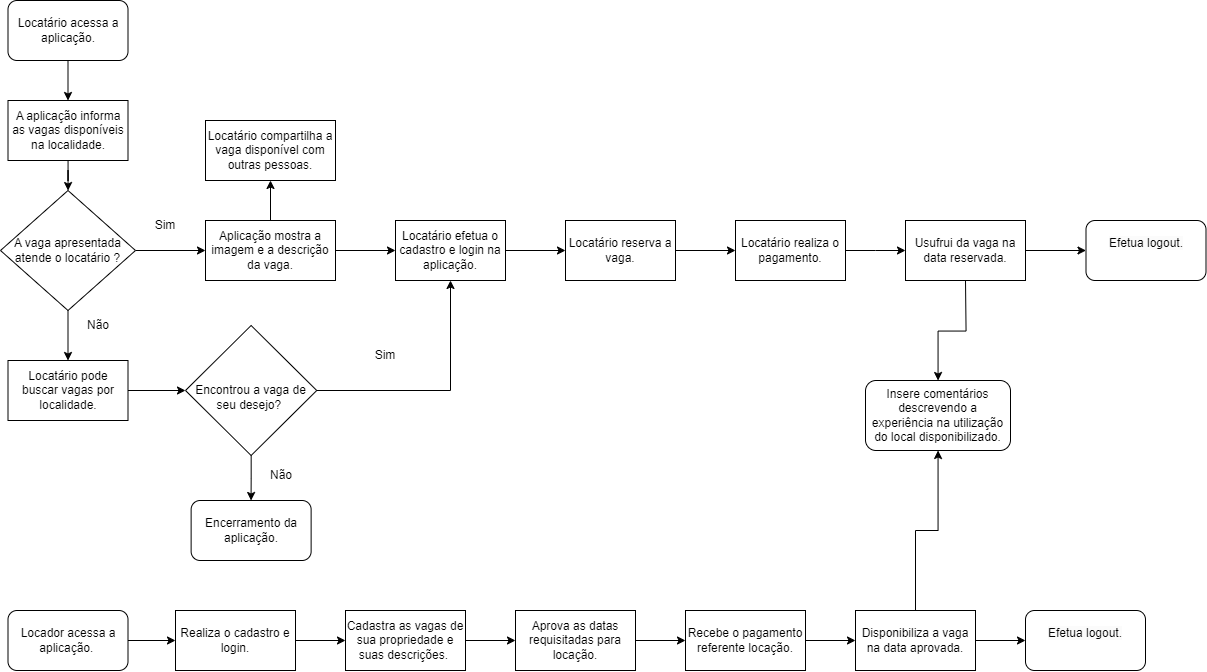

The diagram above was exported from draw.io. Its source (the exported page's mxGraphModel, read from the mxfile embedded in the PNG):
<mxGraphModel dx="1562" dy="716" grid="1" gridSize="10" guides="1" tooltips="1" connect="1" arrows="1" fold="1" page="1" pageScale="1" pageWidth="827" pageHeight="1169" math="0" shadow="0">
  <root>
    <mxCell id="0" />
    <mxCell id="1" parent="0" />
    <mxCell id="6S4Bqdg3jeIh1vKODZik-8" style="edgeStyle=orthogonalEdgeStyle;rounded=0;orthogonalLoop=1;jettySize=auto;html=1;exitX=0.5;exitY=1;exitDx=0;exitDy=0;" edge="1" parent="1">
      <mxGeometry relative="1" as="geometry">
        <mxPoint x="95" y="100" as="sourcePoint" />
        <mxPoint x="95" y="100" as="targetPoint" />
      </mxGeometry>
    </mxCell>
    <mxCell id="6S4Bqdg3jeIh1vKODZik-13" style="edgeStyle=orthogonalEdgeStyle;rounded=0;orthogonalLoop=1;jettySize=auto;html=1;entryX=0.5;entryY=0;entryDx=0;entryDy=0;" edge="1" parent="1" source="6S4Bqdg3jeIh1vKODZik-10" target="6S4Bqdg3jeIh1vKODZik-11">
      <mxGeometry relative="1" as="geometry" />
    </mxCell>
    <mxCell id="6S4Bqdg3jeIh1vKODZik-10" value="Locatário acessa a aplicação." style="rounded=1;whiteSpace=wrap;html=1;" vertex="1" parent="1">
      <mxGeometry x="42.5" y="30" width="120" height="60" as="geometry" />
    </mxCell>
    <mxCell id="6S4Bqdg3jeIh1vKODZik-23" style="edgeStyle=orthogonalEdgeStyle;rounded=0;orthogonalLoop=1;jettySize=auto;html=1;" edge="1" parent="1" source="6S4Bqdg3jeIh1vKODZik-11" target="6S4Bqdg3jeIh1vKODZik-17">
      <mxGeometry relative="1" as="geometry" />
    </mxCell>
    <mxCell id="6S4Bqdg3jeIh1vKODZik-11" value="A aplicação informa as vagas disponíveis na localidade." style="rounded=0;whiteSpace=wrap;html=1;" vertex="1" parent="1">
      <mxGeometry x="42.5" y="130" width="120" height="60" as="geometry" />
    </mxCell>
    <mxCell id="6S4Bqdg3jeIh1vKODZik-20" value="" style="edgeStyle=orthogonalEdgeStyle;rounded=0;orthogonalLoop=1;jettySize=auto;html=1;" edge="1" parent="1" source="6S4Bqdg3jeIh1vKODZik-17" target="6S4Bqdg3jeIh1vKODZik-19">
      <mxGeometry relative="1" as="geometry" />
    </mxCell>
    <mxCell id="6S4Bqdg3jeIh1vKODZik-30" value="" style="edgeStyle=orthogonalEdgeStyle;rounded=0;orthogonalLoop=1;jettySize=auto;html=1;" edge="1" parent="1" source="6S4Bqdg3jeIh1vKODZik-17" target="6S4Bqdg3jeIh1vKODZik-29">
      <mxGeometry relative="1" as="geometry" />
    </mxCell>
    <mxCell id="6S4Bqdg3jeIh1vKODZik-17" value="A vaga apresentada atende o locatário ?" style="rhombus;whiteSpace=wrap;html=1;" vertex="1" parent="1">
      <mxGeometry x="35" y="220" width="135" height="120" as="geometry" />
    </mxCell>
    <mxCell id="6S4Bqdg3jeIh1vKODZik-44" value="" style="edgeStyle=orthogonalEdgeStyle;rounded=0;orthogonalLoop=1;jettySize=auto;html=1;" edge="1" parent="1" source="6S4Bqdg3jeIh1vKODZik-19" target="6S4Bqdg3jeIh1vKODZik-43">
      <mxGeometry relative="1" as="geometry" />
    </mxCell>
    <mxCell id="6S4Bqdg3jeIh1vKODZik-19" value="Locatário pode buscar vagas por localidade." style="whiteSpace=wrap;html=1;" vertex="1" parent="1">
      <mxGeometry x="42.5" y="390" width="120" height="60" as="geometry" />
    </mxCell>
    <mxCell id="6S4Bqdg3jeIh1vKODZik-25" value="Sim" style="text;html=1;strokeColor=none;fillColor=none;align=center;verticalAlign=middle;whiteSpace=wrap;rounded=0;" vertex="1" parent="1">
      <mxGeometry x="170" y="240" width="60" height="30" as="geometry" />
    </mxCell>
    <mxCell id="6S4Bqdg3jeIh1vKODZik-26" value="Não" style="text;html=1;strokeColor=none;fillColor=none;align=center;verticalAlign=middle;whiteSpace=wrap;rounded=0;" vertex="1" parent="1">
      <mxGeometry x="102.5" y="340" width="60" height="30" as="geometry" />
    </mxCell>
    <mxCell id="6S4Bqdg3jeIh1vKODZik-33" value="" style="edgeStyle=orthogonalEdgeStyle;rounded=0;orthogonalLoop=1;jettySize=auto;html=1;" edge="1" parent="1" source="6S4Bqdg3jeIh1vKODZik-29" target="6S4Bqdg3jeIh1vKODZik-32">
      <mxGeometry relative="1" as="geometry" />
    </mxCell>
    <mxCell id="6S4Bqdg3jeIh1vKODZik-66" value="" style="edgeStyle=orthogonalEdgeStyle;rounded=0;orthogonalLoop=1;jettySize=auto;html=1;" edge="1" parent="1" source="6S4Bqdg3jeIh1vKODZik-29" target="6S4Bqdg3jeIh1vKODZik-65">
      <mxGeometry relative="1" as="geometry" />
    </mxCell>
    <mxCell id="6S4Bqdg3jeIh1vKODZik-29" value="Aplicação mostra a imagem e a descrição da vaga." style="whiteSpace=wrap;html=1;" vertex="1" parent="1">
      <mxGeometry x="240" y="250" width="130" height="60" as="geometry" />
    </mxCell>
    <mxCell id="6S4Bqdg3jeIh1vKODZik-35" value="" style="edgeStyle=orthogonalEdgeStyle;rounded=0;orthogonalLoop=1;jettySize=auto;html=1;" edge="1" parent="1" source="6S4Bqdg3jeIh1vKODZik-32" target="6S4Bqdg3jeIh1vKODZik-34">
      <mxGeometry relative="1" as="geometry" />
    </mxCell>
    <mxCell id="6S4Bqdg3jeIh1vKODZik-32" value="Locatário efetua o cadastro e login na aplicação." style="whiteSpace=wrap;html=1;" vertex="1" parent="1">
      <mxGeometry x="430" y="250" width="110" height="60" as="geometry" />
    </mxCell>
    <mxCell id="6S4Bqdg3jeIh1vKODZik-38" value="" style="edgeStyle=orthogonalEdgeStyle;rounded=0;orthogonalLoop=1;jettySize=auto;html=1;" edge="1" parent="1" source="6S4Bqdg3jeIh1vKODZik-34" target="6S4Bqdg3jeIh1vKODZik-37">
      <mxGeometry relative="1" as="geometry" />
    </mxCell>
    <mxCell id="6S4Bqdg3jeIh1vKODZik-34" value="Locatário reserva a vaga." style="whiteSpace=wrap;html=1;" vertex="1" parent="1">
      <mxGeometry x="600" y="250" width="110" height="60" as="geometry" />
    </mxCell>
    <mxCell id="6S4Bqdg3jeIh1vKODZik-40" value="" style="edgeStyle=orthogonalEdgeStyle;rounded=0;orthogonalLoop=1;jettySize=auto;html=1;" edge="1" parent="1" source="6S4Bqdg3jeIh1vKODZik-37">
      <mxGeometry relative="1" as="geometry">
        <mxPoint x="940" y="280" as="targetPoint" />
      </mxGeometry>
    </mxCell>
    <mxCell id="6S4Bqdg3jeIh1vKODZik-37" value="Locatário realiza o pagamento." style="whiteSpace=wrap;html=1;" vertex="1" parent="1">
      <mxGeometry x="770" y="250" width="110" height="60" as="geometry" />
    </mxCell>
    <mxCell id="6S4Bqdg3jeIh1vKODZik-68" value="" style="edgeStyle=orthogonalEdgeStyle;rounded=0;orthogonalLoop=1;jettySize=auto;html=1;" edge="1" parent="1" target="6S4Bqdg3jeIh1vKODZik-67">
      <mxGeometry relative="1" as="geometry">
        <mxPoint x="1000" y="310" as="sourcePoint" />
      </mxGeometry>
    </mxCell>
    <mxCell id="6S4Bqdg3jeIh1vKODZik-48" style="edgeStyle=orthogonalEdgeStyle;rounded=0;orthogonalLoop=1;jettySize=auto;html=1;entryX=0.5;entryY=1;entryDx=0;entryDy=0;" edge="1" parent="1" source="6S4Bqdg3jeIh1vKODZik-43" target="6S4Bqdg3jeIh1vKODZik-32">
      <mxGeometry relative="1" as="geometry">
        <mxPoint x="480" y="310" as="targetPoint" />
        <Array as="points">
          <mxPoint x="485" y="420" />
        </Array>
      </mxGeometry>
    </mxCell>
    <mxCell id="6S4Bqdg3jeIh1vKODZik-53" value="" style="edgeStyle=orthogonalEdgeStyle;rounded=0;orthogonalLoop=1;jettySize=auto;html=1;" edge="1" parent="1" source="6S4Bqdg3jeIh1vKODZik-43" target="6S4Bqdg3jeIh1vKODZik-52">
      <mxGeometry relative="1" as="geometry" />
    </mxCell>
    <mxCell id="6S4Bqdg3jeIh1vKODZik-43" value="&lt;br&gt;Encontrou a vaga de seu desejo?&amp;nbsp;" style="rhombus;whiteSpace=wrap;html=1;" vertex="1" parent="1">
      <mxGeometry x="220" y="355" width="131.25" height="130" as="geometry" />
    </mxCell>
    <mxCell id="6S4Bqdg3jeIh1vKODZik-49" value="Sim" style="text;html=1;strokeColor=none;fillColor=none;align=center;verticalAlign=middle;whiteSpace=wrap;rounded=0;" vertex="1" parent="1">
      <mxGeometry x="390" y="370" width="60" height="30" as="geometry" />
    </mxCell>
    <mxCell id="6S4Bqdg3jeIh1vKODZik-52" value="Encerramento da aplicação." style="rounded=1;whiteSpace=wrap;html=1;" vertex="1" parent="1">
      <mxGeometry x="225.625" y="530" width="120" height="60" as="geometry" />
    </mxCell>
    <mxCell id="6S4Bqdg3jeIh1vKODZik-54" value="Não" style="text;html=1;strokeColor=none;fillColor=none;align=center;verticalAlign=middle;whiteSpace=wrap;rounded=0;" vertex="1" parent="1">
      <mxGeometry x="285.63" y="490" width="60" height="30" as="geometry" />
    </mxCell>
    <mxCell id="6S4Bqdg3jeIh1vKODZik-57" style="edgeStyle=orthogonalEdgeStyle;rounded=0;orthogonalLoop=1;jettySize=auto;html=1;" edge="1" parent="1" source="6S4Bqdg3jeIh1vKODZik-55" target="6S4Bqdg3jeIh1vKODZik-56">
      <mxGeometry relative="1" as="geometry" />
    </mxCell>
    <mxCell id="6S4Bqdg3jeIh1vKODZik-55" value="Locador acessa a aplicação.&amp;nbsp;" style="rounded=1;whiteSpace=wrap;html=1;" vertex="1" parent="1">
      <mxGeometry x="42.5" y="640" width="120" height="60" as="geometry" />
    </mxCell>
    <mxCell id="6S4Bqdg3jeIh1vKODZik-59" value="" style="edgeStyle=orthogonalEdgeStyle;rounded=0;orthogonalLoop=1;jettySize=auto;html=1;" edge="1" parent="1" source="6S4Bqdg3jeIh1vKODZik-56" target="6S4Bqdg3jeIh1vKODZik-58">
      <mxGeometry relative="1" as="geometry" />
    </mxCell>
    <mxCell id="6S4Bqdg3jeIh1vKODZik-56" value="Realiza o cadastro e login." style="rounded=0;whiteSpace=wrap;html=1;" vertex="1" parent="1">
      <mxGeometry x="210" y="640" width="120" height="60" as="geometry" />
    </mxCell>
    <mxCell id="6S4Bqdg3jeIh1vKODZik-61" value="" style="edgeStyle=orthogonalEdgeStyle;rounded=0;orthogonalLoop=1;jettySize=auto;html=1;" edge="1" parent="1" source="6S4Bqdg3jeIh1vKODZik-58" target="6S4Bqdg3jeIh1vKODZik-60">
      <mxGeometry relative="1" as="geometry" />
    </mxCell>
    <mxCell id="6S4Bqdg3jeIh1vKODZik-58" value="Cadastra as vagas de sua propriedade e suas descrições.&amp;nbsp;" style="rounded=0;whiteSpace=wrap;html=1;" vertex="1" parent="1">
      <mxGeometry x="380" y="640" width="120" height="60" as="geometry" />
    </mxCell>
    <mxCell id="6S4Bqdg3jeIh1vKODZik-70" value="" style="edgeStyle=orthogonalEdgeStyle;rounded=0;orthogonalLoop=1;jettySize=auto;html=1;" edge="1" parent="1" source="6S4Bqdg3jeIh1vKODZik-60" target="6S4Bqdg3jeIh1vKODZik-69">
      <mxGeometry relative="1" as="geometry" />
    </mxCell>
    <mxCell id="6S4Bqdg3jeIh1vKODZik-60" value="Aprova as datas requisitadas para locação." style="rounded=0;whiteSpace=wrap;html=1;" vertex="1" parent="1">
      <mxGeometry x="550" y="640" width="120" height="60" as="geometry" />
    </mxCell>
    <mxCell id="6S4Bqdg3jeIh1vKODZik-65" value="Locatário compartilha a vaga disponível com outras pessoas." style="whiteSpace=wrap;html=1;" vertex="1" parent="1">
      <mxGeometry x="240" y="150" width="130" height="60" as="geometry" />
    </mxCell>
    <mxCell id="6S4Bqdg3jeIh1vKODZik-67" value="Insere comentários descrevendo a experiência na utilização do local disponibilizado." style="rounded=1;whiteSpace=wrap;html=1;" vertex="1" parent="1">
      <mxGeometry x="900" y="410" width="145" height="70" as="geometry" />
    </mxCell>
    <mxCell id="6S4Bqdg3jeIh1vKODZik-77" value="" style="edgeStyle=orthogonalEdgeStyle;rounded=0;orthogonalLoop=1;jettySize=auto;html=1;" edge="1" parent="1" source="6S4Bqdg3jeIh1vKODZik-69" target="6S4Bqdg3jeIh1vKODZik-76">
      <mxGeometry relative="1" as="geometry" />
    </mxCell>
    <mxCell id="6S4Bqdg3jeIh1vKODZik-69" value="Recebe o pagamento referente locação." style="rounded=0;whiteSpace=wrap;html=1;" vertex="1" parent="1">
      <mxGeometry x="720" y="640" width="120" height="60" as="geometry" />
    </mxCell>
    <mxCell id="6S4Bqdg3jeIh1vKODZik-98" style="edgeStyle=orthogonalEdgeStyle;rounded=0;orthogonalLoop=1;jettySize=auto;html=1;" edge="1" parent="1" source="6S4Bqdg3jeIh1vKODZik-76" target="6S4Bqdg3jeIh1vKODZik-97">
      <mxGeometry relative="1" as="geometry" />
    </mxCell>
    <mxCell id="6S4Bqdg3jeIh1vKODZik-99" style="edgeStyle=orthogonalEdgeStyle;rounded=0;orthogonalLoop=1;jettySize=auto;html=1;" edge="1" parent="1" source="6S4Bqdg3jeIh1vKODZik-76" target="6S4Bqdg3jeIh1vKODZik-67">
      <mxGeometry relative="1" as="geometry" />
    </mxCell>
    <mxCell id="6S4Bqdg3jeIh1vKODZik-76" value="Disponibiliza a vaga na data aprovada." style="rounded=0;whiteSpace=wrap;html=1;" vertex="1" parent="1">
      <mxGeometry x="890" y="640" width="120" height="60" as="geometry" />
    </mxCell>
    <mxCell id="6S4Bqdg3jeIh1vKODZik-96" style="edgeStyle=orthogonalEdgeStyle;rounded=0;orthogonalLoop=1;jettySize=auto;html=1;" edge="1" parent="1" source="6S4Bqdg3jeIh1vKODZik-86" target="6S4Bqdg3jeIh1vKODZik-95">
      <mxGeometry relative="1" as="geometry" />
    </mxCell>
    <mxCell id="6S4Bqdg3jeIh1vKODZik-86" value="Usufrui da vaga na data reservada." style="rounded=0;whiteSpace=wrap;html=1;" vertex="1" parent="1">
      <mxGeometry x="940" y="250" width="120" height="60" as="geometry" />
    </mxCell>
    <mxCell id="6S4Bqdg3jeIh1vKODZik-95" value="&#10;&lt;span style=&quot;color: rgb(0, 0, 0); font-family: Helvetica; font-size: 12px; font-style: normal; font-variant-ligatures: normal; font-variant-caps: normal; font-weight: 400; letter-spacing: normal; orphans: 2; text-align: center; text-indent: 0px; text-transform: none; widows: 2; word-spacing: 0px; -webkit-text-stroke-width: 0px; background-color: rgb(251, 251, 251); text-decoration-thickness: initial; text-decoration-style: initial; text-decoration-color: initial; float: none; display: inline !important;&quot;&gt;Efetua logout.&lt;/span&gt;&#10;&#10;" style="rounded=1;whiteSpace=wrap;html=1;" vertex="1" parent="1">
      <mxGeometry x="1120.5" y="250" width="120" height="60" as="geometry" />
    </mxCell>
    <mxCell id="6S4Bqdg3jeIh1vKODZik-97" value="&#10;&lt;span style=&quot;color: rgb(0, 0, 0); font-family: Helvetica; font-size: 12px; font-style: normal; font-variant-ligatures: normal; font-variant-caps: normal; font-weight: 400; letter-spacing: normal; orphans: 2; text-align: center; text-indent: 0px; text-transform: none; widows: 2; word-spacing: 0px; -webkit-text-stroke-width: 0px; background-color: rgb(251, 251, 251); text-decoration-thickness: initial; text-decoration-style: initial; text-decoration-color: initial; float: none; display: inline !important;&quot;&gt;Efetua logout.&lt;/span&gt;&#10;&#10;" style="rounded=1;whiteSpace=wrap;html=1;" vertex="1" parent="1">
      <mxGeometry x="1060" y="640" width="120" height="60" as="geometry" />
    </mxCell>
  </root>
</mxGraphModel>